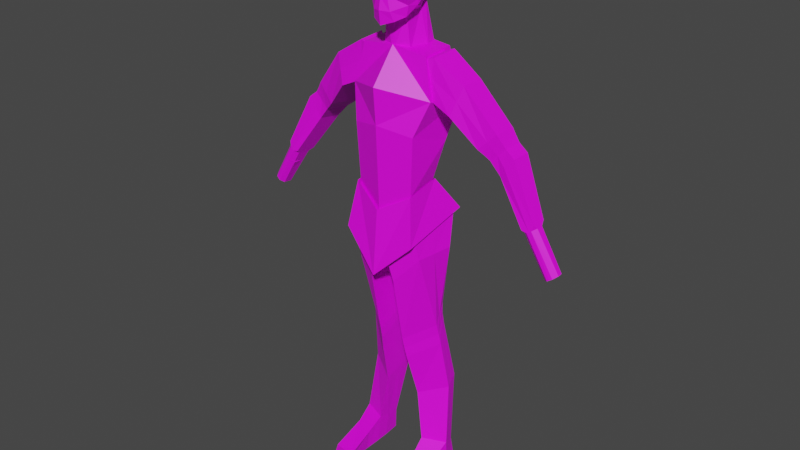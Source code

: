 # Source: MainEnemy.blend  (saved by Blender 3.0.3; exported with 4.5.12 LTS)
import bpy
from mathutils import Matrix  # noqa: F401  (used for matrix-valued properties, if any)

bpy.ops.wm.read_factory_settings(use_empty=True)
scene = bpy.context.scene
scene.name = 'Scene'

# ---- collections
col_collection = bpy.data.collections.new('Collection'); scene.collection.children.link(col_collection)

# ---- images (referenced by path relative to the original .blend; pixels are not part of the script)
import os
ASSET_DIR = os.environ.get("B2B_ASSET_DIR", "")  # directory of the original .blend (textures are referenced by path, not embedded)
HERE = os.path.dirname(os.path.abspath(__file__))  # packed textures are extracted next to this script under _unpacked/

def load_image(name, relpath, width, height, colorspace="sRGB"):
    """Load a texture the original file referenced (path relative to the .blend, or extracted next to this script)."""
    p = next((c for c in (os.path.join(HERE, relpath), os.path.join(ASSET_DIR, relpath)) if relpath and os.path.exists(c)), "")
    if p:
        img = bpy.data.images.load(p, check_existing=True)
        img.name = name
    else:  # same state as the original file: an image datablock whose file is absent (Cycles renders it pink)
        img = bpy.data.images.new(name, width, height)
        img.source = "FILE"
        img.filepath = "//" + (relpath or name)
    img.colorspace_settings.name = colorspace
    return img
img_untitled_1_png = load_image('Untitled-1.png', 'Untitled-1.png', 1024, 1024, 'sRGB')

# ---- materials (node trees are filled in below, after node groups)
mat_material_001 = bpy.data.materials.new('Material.001')
mat_material_001.use_transparent_shadow = False

# ---- material node trees
mat_material_001.use_nodes = True; mat_material_001.node_tree.nodes.clear()
_N = mat_material_001.node_tree.nodes; _L = mat_material_001.node_tree.links
n0 = _N.new('ShaderNodeBsdfPrincipled'); n0.name = 'Principled BSDF'; n0.location = (10, 300)
n0.distribution = 'GGX'
n0.subsurface_method = 'BURLEY'
n0.inputs[3].default_value = 1.45
n0.inputs[27].default_value = (0.0, 0.0, 0.0, 1.0)
n0.inputs[28].default_value = 1.0
n1 = _N.new('ShaderNodeOutputMaterial'); n1.name = 'Material Output'; n1.location = (300, 300)
n2 = _N.new('ShaderNodeTexImage'); n2.name = 'Image Texture'; n2.location = (-280, 260)
n2.image = img_untitled_1_png
n2.interpolation = 'Closest'
_L.new(n0.outputs[0], n1.inputs[0])
_L.new(n2.outputs[0], n0.inputs[0])
n1.is_active_output = True

# ---- world
world_world = bpy.data.worlds.new('World'); scene.world = world_world
world_world.use_nodes = True; world_world.node_tree.nodes.clear()
_N = world_world.node_tree.nodes; _L = world_world.node_tree.links
n0 = _N.new('ShaderNodeOutputWorld'); n0.name = 'World Output'; n0.location = (300, 300)
n1 = _N.new('ShaderNodeBackground'); n1.name = 'Background'; n1.location = (10, 300)
n1.inputs[0].default_value = (0.05088, 0.05088, 0.05088, 1.0)
_L.new(n1.outputs[0], n0.inputs[0])
n0.is_active_output = True
world_world.color = (0.05088, 0.05088, 0.05088)
world_world.use_sun_shadow = False
world_world.sun_shadow_jitter_overblur = 0.0

# ---- meshes
me_cube_002 = bpy.data.meshes.new('Cube.002')
me_cube_002.from_pydata([(1.168, -0.6292, 10.93), (0.9243, -0.5171, 11.96), (1.141, 0.5765, 10.67), (0.9243, 0.3861, 12.0), (0.8772, -0.9203, 10.05), (0.9824, 0.2247, 9.682), (0.7977, -0.8821, 8.473), (0.7658, 0.006039, 8.622), (0.919, -1.004, 7.539), (1.068, 0.5588, 7.803), (1.013, -0.5393, 10.98), (1.106, -0.4445, 11.94), (0.9214, 0.4807, 10.79), (1.117, 0.3195, 11.98), (4.436, -0.2547, 7.236), (0.8163, 0.07272, 11.91), (0.6635, 0.1985, 11.03), (0.7352, -0.598, 11.18), (0.8073, -0.524, 11.88), (3.213, -0.1213, 9.893), (3.233, 0.3994, 9.905), (2.749, 0.4471, 9.323), (2.857, -0.1238, 9.375), (1.942, 0.2498, 11.45), (1.534, 0.4905, 10.5), (1.661, -0.5485, 10.67), (1.928, -0.3754, 11.43), (1.019, 0.4001, 11.38), (1.059, -0.4919, 11.46), (4.392, 0.1957, 7.222), (0.7399, 0.1356, 11.47), (0.7713, -0.561, 11.53), (3.772, 0.1792, 8.28), (3.815, -0.2711, 8.293), (2.964, -0.1536, 9.641), (2.909, 0.4543, 9.615), (1.794, -0.462, 11.05), (1.738, 0.3701, 10.98), (2.995, 0.392, 10.1), (2.778, 0.4169, 10.41), (2.882, 0.4103, 10.25), (2.46, 0.4832, 9.645), (2.141, 0.5571, 9.872), (2.301, 0.5265, 9.759), (2.581, -0.1604, 9.705), (2.302, -0.2936, 9.953), (2.441, -0.22, 9.83), (2.755, -0.1921, 10.4), (2.975, -0.1133, 10.08), (2.861, -0.1485, 10.24), (2.462, 0.4858, 10.14), (2.713, 0.4455, 9.857), (2.587, 0.4706, 10.0), (2.767, -0.1448, 9.882), (2.529, -0.2412, 10.18), (2.647, -0.1863, 10.03), (4.285, 0.0329, 7.14), (4.343, 0.1435, 7.184), (4.466, 0.1412, 7.269), (4.546, 0.03051, 7.316), (4.554, -0.09021, 7.315), (4.485, -0.2035, 7.268), (3.968, 0.03275, 8.394), (3.882, 0.1569, 8.343), (3.926, 0.1548, 8.49), (3.661, 0.2016, 8.216), (3.592, 0.1157, 8.171), (3.51, 0.2366, 8.249), (3.653, -0.1913, 8.192), (3.761, -0.2802, 8.257), (3.614, -0.2824, 8.285), (3.869, -0.2619, 8.33), (3.961, -0.1413, 8.39), (3.909, -0.2392, 8.483), (4.389, -0.2277, 7.206), (4.308, -0.1547, 7.153), (4.282, -0.1737, 7.134), (4.382, -0.2638, 7.2), (4.575, 0.04376, 7.335), (4.481, 0.1724, 7.28), (4.325, 0.1734, 7.173), (4.255, 0.04106, 7.119), (4.503, -0.2337, 7.278), (4.584, -0.1008, 7.333), (4.393, 0.1602, 7.222), (4.43, -0.2208, 7.233), (3.914, 0.136, 7.941), (3.951, -0.245, 7.952), (3.829, -0.179, 7.872), (3.91, -0.2519, 7.925), (4.068, 0.006296, 8.035), (3.987, 0.117, 7.988), (3.864, 0.1192, 7.904), (3.806, 0.00868, 7.859), (4.006, -0.2277, 7.987), (4.075, -0.1144, 8.034), (0.2461, -1.14, 6.73), (0.2461, 0.72, 7.084), (0.8779, -0.9749, 7.712), (1.027, 0.574, 7.879), (0.2461, 0.4265, 6.238), (0.366, -1.032, 6.059), (1.191, 0.2118, 6.819), (1.042, -0.837, 6.808), (0.7431, 0.4014, 0.7405), (0.7431, -0.2859, 0.8929), (1.249, 0.3855, 0.7405), (1.393, -0.01948, 0.8929), (0.2461, -0.21, 6.907), (0.9522, -0.2005, 7.795), (0.306, -0.3027, 6.148), (1.116, -0.3126, 6.813), (0.7431, 0.05777, 0.8167), (1.321, 0.183, 0.8167), (0.5281, -0.2092, 2.273), (1.258, 0.2147, 2.553), (1.135, 0.6246, 2.714), (0.5281, 0.745, 2.519), (0.5281, 0.2679, 2.396), (1.197, 0.4197, 2.634), (0.404, 0.4439, 4.119), (0.3512, 0.3768, 4.767), (0.3743, 0.3985, 4.435), (0.4168, -0.5438, 3.55), (0.3691, -0.6689, 4.159), (0.3832, -0.6038, 3.858), (1.021, 0.1851, 5.13), (1.021, 0.264, 4.453), (1.009, 0.2118, 4.777), (1.13, -0.002545, 3.987), (1.081, -0.134, 4.598), (1.097, -0.06122, 4.299), (0.3616, -0.08886, 4.444), (0.4094, 0.01253, 3.82), (0.3789, -0.04191, 4.13), (1.048, 0.01718, 4.86), (1.075, 0.1328, 4.218), (1.052, 0.07342, 4.537), (0.8153, 0.02933, 0.05419), (0.8153, -0.3226, 0.04545), (1.292, 0.4883, 0.05932), (0.8446, 0.5019, 0.06271), (1.393, 0.1509, 0.08433), (1.465, -0.06399, 0.1096), (0.7196, -1.594, 0.33), (1.32, -1.472, 0.33), (0.7863, -1.611, 0.06377), (1.386, -1.492, 0.08992), (1.409, -0.5412, 0.04805), (0.8556, -0.7624, 4.768e-07), (0.7947, -0.7295, 0.5935), (1.347, -0.5028, 0.5948), (0.4862, -0.678, 12.84), (0.4919, -0.7411, 14.15), (0.4499, 0.3127, 13.26), (0.4349, 0.4085, 14.08), (-0.01651, 0.3522, 12.96), (-0.0057, 0.3683, 14.18), (0.2637, 0.4344, 14.16), (0.2951, -0.8904, 12.73), (0.2778, 0.2883, 13.08), (0.2951, -0.8664, 14.35), (0.4551, 0.5187, 13.81), (0.4825, 0.5408, 13.45), (0.504, -0.8418, 13.87), (0.5902, -0.8418, 13.42), (-0.01019, 0.6037, 13.85), (-0.00777, 0.5712, 13.3), (0.08243, -1.016, 13.89), (0.1515, -0.9659, 13.33), (0.2642, 0.6335, 13.83), (0.2706, 0.6225, 13.37), (0.5901, -0.3934, 13.08), (0.5831, -0.13, 13.32), (0.5152, 0.1219, 14.18), (0.5893, -0.3603, 14.21), (-0.001391, 0.08193, 14.43), (-0.002157, 0.02614, 12.7), (-0.01552, -0.491, 12.63), (0.2883, 0.1159, 14.38), (0.2949, -0.3634, 14.42), (0.302, 0.07264, 12.88), (0.3042, -0.442, 12.84), (0.5646, 0.1729, 13.45), (0.5887, -0.3582, 13.42), (0.5555, 0.1908, 13.84), (0.5884, -0.3567, 13.82), (0.4998, 0.3895, 11.85), (-0.029, 0.4436, 11.94), (-0.0287, 0.02614, 11.94), (-0.02735, -0.6061, 11.79), (0.5402, 0.06583, 11.94), (0.3907, -0.4097, 11.94), (0.08243, -1.016, 13.55), (0.4635, 0.4075, 13.33), (0.5455, -0.6769, 13.11), (-0.004588, 0.4269, 13.1), (0.2354, -0.9659, 12.97), (0.27, 0.4863, 13.19), (0.5754, -0.004069, 13.37), (0.5895, -0.3787, 13.22), (0.08243, -1.016, 13.59), (0.0941, -0.9516, 13.34), (0.06053, -0.9688, 13.48), (0.8397, -0.9436, 8.498), (0.804, 0.04985, 8.665), (1.023, -1.15, 7.242), (1.141, 0.6681, 7.749), (0.0, -1.298, 11.21), (0.0, -0.587, 12.08), (0.0, 0.5765, 10.67), (0.0, 0.436, 12.08), (-1.168, -0.6292, 10.93), (-0.9243, -0.5171, 11.96), (-1.141, 0.5765, 10.67), (-0.9243, 0.3861, 12.0), (0.0, -1.219, 10.24), (0.0, 0.2368, 9.654), (-0.8772, -0.9203, 10.05), (-0.9824, 0.2247, 9.682), (0.0, -1.121, 8.048), (0.0, 0.05556, 8.49), (-0.7977, -0.8821, 8.473), (-0.7658, 0.006039, 8.622), (0.0, -1.286, 6.614), (0.0, 0.77, 7.177), (-0.919, -1.004, 7.539), (-1.068, 0.5588, 7.803), (-1.013, -0.5393, 10.98), (-1.106, -0.4445, 11.94), (-0.9214, 0.4807, 10.79), (-1.117, 0.3195, 11.98), (-4.436, -0.2547, 7.236), (-0.8163, 0.07272, 11.91), (-0.6635, 0.1985, 11.03), (-0.7352, -0.598, 11.18), (-0.8073, -0.524, 11.88), (-3.213, -0.1213, 9.893), (-3.233, 0.3994, 9.905), (-2.749, 0.4471, 9.323), (-2.857, -0.1238, 9.375), (-1.942, 0.2498, 11.45), (-1.534, 0.4905, 10.5), (-1.661, -0.5485, 10.67), (-1.928, -0.3754, 11.43), (-1.019, 0.4001, 11.38), (-1.059, -0.4919, 11.46), (-4.392, 0.1957, 7.222), (-0.7399, 0.1356, 11.47), (-0.7713, -0.561, 11.53), (-3.772, 0.1792, 8.28), (-3.815, -0.2711, 8.293), (-2.964, -0.1536, 9.641), (-2.909, 0.4543, 9.615), (-1.794, -0.462, 11.05), (-1.738, 0.3701, 10.98), (-2.995, 0.392, 10.1), (-2.778, 0.4169, 10.41), (-2.882, 0.4103, 10.25), (-2.46, 0.4832, 9.645), (-2.141, 0.5571, 9.872), (-2.301, 0.5265, 9.759), (-2.581, -0.1604, 9.705), (-2.302, -0.2936, 9.953), (-2.441, -0.22, 9.83), (-2.755, -0.1921, 10.4), (-2.975, -0.1133, 10.08), (-2.861, -0.1485, 10.24), (-2.462, 0.4858, 10.14), (-2.713, 0.4455, 9.857), (-2.587, 0.4706, 10.0), (-2.767, -0.1448, 9.882), (-2.529, -0.2412, 10.18), (-2.647, -0.1863, 10.03), (-4.285, 0.0329, 7.14), (-4.343, 0.1435, 7.184), (-4.466, 0.1412, 7.269), (-4.546, 0.03051, 7.316), (-4.554, -0.09021, 7.315), (-4.485, -0.2035, 7.268), (-3.968, 0.03275, 8.394), (-3.882, 0.1569, 8.343), (-3.926, 0.1548, 8.49), (-3.661, 0.2016, 8.216), (-3.592, 0.1157, 8.171), (-3.51, 0.2366, 8.249), (-3.653, -0.1913, 8.192), (-3.761, -0.2802, 8.257), (-3.614, -0.2824, 8.285), (-3.869, -0.2619, 8.33), (-3.961, -0.1413, 8.39), (-3.909, -0.2392, 8.483), (-4.389, -0.2277, 7.206), (-4.308, -0.1547, 7.153), (-4.282, -0.1737, 7.134), (-4.382, -0.2638, 7.2), (-4.575, 0.04376, 7.335), (-4.481, 0.1724, 7.28), (-4.325, 0.1734, 7.173), (-4.255, 0.04106, 7.119), (-4.503, -0.2337, 7.278), (-4.584, -0.1008, 7.333), (-4.393, 0.1602, 7.222), (-4.43, -0.2208, 7.233), (-3.914, 0.136, 7.941), (-3.951, -0.245, 7.952), (-3.829, -0.179, 7.872), (-3.91, -0.2519, 7.925), (-4.068, 0.006296, 8.035), (-3.987, 0.117, 7.988), (-3.864, 0.1192, 7.904), (-3.806, 0.00868, 7.859), (-4.006, -0.2277, 7.987), (-4.075, -0.1144, 8.034), (-0.2461, -1.14, 6.73), (-0.2461, 0.72, 7.084), (-0.8779, -0.9749, 7.712), (-1.027, 0.574, 7.879), (-0.2461, 0.4265, 6.238), (-0.366, -1.032, 6.059), (-1.191, 0.2118, 6.819), (-1.042, -0.837, 6.808), (-0.7431, 0.4014, 0.7405), (-0.7431, -0.2859, 0.8929), (-1.249, 0.3855, 0.7405), (-1.393, -0.01948, 0.8929), (-0.2461, -0.21, 6.907), (-0.9522, -0.2005, 7.795), (-0.306, -0.3027, 6.148), (-1.116, -0.3126, 6.813), (-0.7431, 0.05777, 0.8167), (-1.321, 0.183, 0.8167), (-0.5281, -0.2092, 2.273), (-1.258, 0.2147, 2.553), (-1.135, 0.6246, 2.714), (-0.5281, 0.745, 2.519), (-0.5281, 0.2679, 2.396), (-1.197, 0.4197, 2.634), (-0.404, 0.4439, 4.119), (-0.3512, 0.3768, 4.767), (-0.3743, 0.3985, 4.435), (-0.4168, -0.5438, 3.55), (-0.3691, -0.6689, 4.159), (-0.3832, -0.6038, 3.858), (-1.021, 0.1851, 5.13), (-1.021, 0.264, 4.453), (-1.009, 0.2118, 4.777), (-1.13, -0.002545, 3.987), (-1.081, -0.134, 4.598), (-1.097, -0.06122, 4.299), (-0.3616, -0.08886, 4.444), (-0.4094, 0.01253, 3.82), (-0.3789, -0.04191, 4.13), (-1.048, 0.01718, 4.86), (-1.075, 0.1328, 4.218), (-1.052, 0.07342, 4.537), (-0.8153, 0.02933, 0.05419), (-0.8153, -0.3226, 0.04545), (-1.292, 0.4883, 0.05932), (-0.8446, 0.5019, 0.06271), (-1.393, 0.1509, 0.08433), (-1.465, -0.06399, 0.1096), (-0.7196, -1.594, 0.33), (-1.32, -1.472, 0.33), (-0.7863, -1.611, 0.06377), (-1.386, -1.492, 0.08992), (-1.409, -0.5412, 0.04805), (-0.8556, -0.7624, 4.768e-07), (-0.7947, -0.7295, 0.5935), (-1.347, -0.5028, 0.5948), (-0.4862, -0.678, 12.84), (-0.4919, -0.7411, 14.15), (-0.4499, 0.3127, 13.26), (-0.4349, 0.4085, 14.08), (0.01651, 0.3522, 12.96), (0.0057, 0.3683, 14.18), (0.0, -1.027, 12.63), (0.0, -0.8617, 14.48), (-0.2637, 0.4344, 14.16), (-0.2951, -0.8904, 12.73), (-0.2778, 0.2883, 13.08), (-0.2951, -0.8664, 14.35), (-0.4551, 0.5187, 13.81), (-0.4825, 0.5408, 13.45), (-0.504, -0.8418, 13.87), (-0.5902, -0.8418, 13.42), (0.0, -1.05, 13.85), (0.0, -1.021, 13.29), (0.01019, 0.6037, 13.85), (0.00777, 0.5712, 13.3), (-0.08243, -1.016, 13.89), (-0.1515, -0.9659, 13.33), (-0.2642, 0.6335, 13.83), (-0.2706, 0.6225, 13.37), (-0.5901, -0.3934, 13.08), (-0.5831, -0.13, 13.32), (-0.5152, 0.1219, 14.18), (-0.5893, -0.3603, 14.21), (0.001391, 0.08193, 14.43), (0.0, -0.3297, 14.51), (0.002157, 0.02614, 12.7), (0.01552, -0.491, 12.63), (-0.2883, 0.1159, 14.38), (-0.2949, -0.3634, 14.42), (-0.302, 0.07264, 12.88), (-0.3042, -0.442, 12.84), (-0.5646, 0.1729, 13.45), (-0.5887, -0.3582, 13.42), (-0.5555, 0.1908, 13.84), (-0.5884, -0.3567, 13.82), (-0.4998, 0.3895, 11.85), (0.029, 0.4436, 11.94), (0.0287, 0.02614, 11.94), (0.02735, -0.6061, 11.79), (-0.5402, 0.06583, 11.94), (-0.3907, -0.4097, 11.94), (-0.08243, -1.016, 13.55), (0.0, -1.001, 13.49), (-0.4635, 0.4075, 13.33), (-0.5455, -0.6769, 13.11), (0.0, -1.072, 12.99), (0.004588, 0.4269, 13.1), (-0.2354, -0.9659, 12.97), (-0.27, 0.4863, 13.19), (-0.5754, -0.004069, 13.37), (-0.5895, -0.3787, 13.22), (0.0, -1.05, 13.53), (-0.08243, -1.016, 13.59), (-0.0941, -0.9516, 13.34), (-0.06053, -0.9688, 13.48), (0.0, -0.9887, 13.32), (0.0, -0.9634, 13.44), (0.0, -1.21, 8.023), (0.0, 0.1052, 8.517), (-0.8397, -0.9436, 8.498), (-0.804, 0.04985, 8.665), (0.0, -1.372, 6.252), (0.0, 0.9642, 6.916), (-1.023, -1.15, 7.242), (-1.141, 0.6681, 7.749)], [], [(210, 211, 3, 2), (2, 3, 1, 0), (0, 1, 209, 208), (0, 208, 216, 4), (3, 211, 209, 1), (210, 2, 5, 217), (2, 0, 4, 5), (6, 220, 224, 8), (4, 216, 220, 6), (217, 5, 7, 221), (5, 4, 6, 7), (225, 9, 8, 224), (221, 7, 9, 225), (7, 6, 8, 9), (27, 12, 16, 30), (35, 20, 64, 63, 32), (24, 37, 50, 42), (48, 53, 34, 19), (44, 41, 21, 22), (51, 38, 20, 35), (30, 31, 18, 15), (28, 11, 18, 31), (12, 10, 17, 16), (11, 13, 15, 18), (20, 19, 73, 72, 62, 64), (21, 35, 32, 65, 67), (19, 34, 33, 71, 73), (33, 69, 77, 14), (53, 44, 22, 34), (36, 25, 45, 54), (37, 23, 39, 50), (23, 26, 47, 39), (13, 11, 26, 23), (10, 12, 24, 25), (28, 10, 25, 36), (27, 13, 23, 37), (12, 27, 37, 24), (11, 28, 36, 26), (25, 24, 42, 45), (26, 36, 54, 47), (22, 21, 67, 66, 68, 70), (34, 22, 70, 69, 33), (10, 28, 31, 17), (16, 17, 31, 30), (71, 33, 14, 82), (41, 51, 35, 21), (13, 27, 30, 15), (51, 41, 43, 52), (52, 43, 42, 50), (45, 42, 43, 46), (46, 43, 41, 44), (39, 47, 49, 40), (40, 49, 48, 38), (54, 45, 46, 55), (55, 46, 44, 53), (38, 51, 52, 40), (40, 52, 50, 39), (47, 54, 55, 49), (49, 55, 53, 48), (38, 48, 19, 20), (62, 72, 83, 78), (57, 84, 86, 92), (65, 32, 29, 80), (32, 63, 79, 29), (68, 66, 81, 76), (62, 63, 64), (65, 66, 67), (68, 69, 70), (71, 72, 73), (68, 76, 77, 69), (62, 78, 79, 63), (65, 80, 81, 66), (83, 72, 71, 82), (61, 85, 87, 94), (75, 74, 77, 76), (59, 58, 79, 78), (57, 56, 81, 80), (61, 60, 83, 82), (56, 75, 76, 81), (84, 57, 80, 29), (74, 85, 14, 77), (60, 59, 78, 83), (85, 61, 82, 14), (58, 84, 29, 79), (95, 94, 87, 86, 91, 90), (93, 92, 86, 87, 89, 88), (56, 57, 92, 93), (84, 58, 91, 86), (85, 74, 89, 87), (60, 61, 94, 95), (74, 75, 88, 89), (59, 60, 95, 90), (75, 56, 93, 88), (58, 59, 90, 91), (108, 96, 98, 109), (136, 129, 115, 119), (109, 98, 103, 111), (108, 97, 100, 110), (98, 96, 101, 103), (97, 99, 102, 100), (115, 114, 105, 107), (123, 133, 118, 114), (101, 110, 132, 124), (133, 120, 117, 118), (104, 106, 140, 141), (117, 116, 106, 104), (119, 115, 107, 113), (118, 117, 104, 112), (114, 118, 112, 105), (116, 119, 113, 106), (149, 148, 147, 146), (129, 123, 114, 115), (96, 108, 110, 101), (99, 109, 111, 102), (111, 103, 130, 135), (97, 108, 109, 99), (102, 111, 135, 126), (103, 101, 124, 130), (110, 100, 121, 132), (100, 102, 126, 121), (127, 136, 119, 116), (133, 123, 125, 134), (134, 125, 124, 132), (127, 120, 122, 128), (128, 122, 121, 126), (136, 127, 128, 137), (137, 128, 126, 135), (123, 129, 131, 125), (125, 131, 130, 124), (120, 133, 134, 122), (122, 134, 132, 121), (129, 136, 137, 131), (131, 137, 135, 130), (120, 127, 116, 117), (138, 142, 143, 139), (141, 140, 142, 138), (112, 104, 141, 138), (106, 113, 142, 140), (113, 107, 143, 142), (105, 112, 138, 139), (145, 144, 146, 147), (151, 150, 144, 145), (150, 149, 146, 144), (148, 151, 145, 147), (143, 107, 151, 148), (105, 139, 149, 150), (107, 105, 150, 151), (139, 143, 148, 149), (170, 158, 155, 162), (186, 175, 153, 164), (182, 172, 152, 159), (180, 399, 377, 161), (168, 161, 377, 386), (164, 153, 161, 168), (175, 180, 161, 153), (178, 182, 159, 376), (166, 157, 158, 170), (196, 167, 171, 198), (167, 166, 170, 171), (195, 165, 169, 197), (165, 164, 168, 169), (197, 169, 387, 420), (201, 426, 417, 193), (200, 184, 165, 195), (184, 186, 164, 165), (198, 171, 163, 194), (171, 170, 162, 163), (163, 162, 185, 183), (183, 185, 186, 184), (194, 163, 183, 199), (199, 183, 184, 200), (160, 181, 191, 187), (182, 178, 190, 192), (155, 158, 179, 174), (174, 179, 180, 175), (158, 157, 176, 179), (179, 176, 399, 180), (160, 154, 173, 181), (181, 173, 172, 182), (162, 155, 174, 185), (185, 174, 175, 186), (188, 187, 191, 189), (189, 191, 192, 190), (156, 160, 187, 188), (177, 156, 188, 189), (181, 182, 192, 191), (178, 177, 189, 190), (169, 168, 201, 193), (173, 199, 200, 172), (154, 194, 199, 173), (160, 198, 194, 154), (172, 200, 195, 152), (159, 197, 420, 376), (152, 195, 197, 159), (156, 196, 198, 160), (168, 386, 426, 201), (169, 193, 203, 202), (193, 417, 431, 203), (203, 431, 202), (430, 202, 431), (387, 169, 202, 430), (204, 432, 436, 206), (433, 205, 207, 437), (205, 204, 206, 207), (210, 214, 215, 211), (214, 212, 213, 215), (212, 208, 209, 213), (212, 218, 216, 208), (215, 213, 209, 211), (216, 220, 221, 217), (210, 217, 219, 214), (208, 216, 217, 210), (214, 219, 218, 212), (222, 226, 224, 220), (218, 222, 220, 216), (217, 221, 223, 219), (219, 223, 222, 218), (225, 224, 226, 227), (221, 225, 227, 223), (223, 227, 226, 222), (220, 224, 225, 221), (245, 248, 234, 230), (253, 250, 281, 282, 238), (242, 260, 268, 255), (266, 237, 252, 271), (262, 240, 239, 259), (269, 253, 238, 256), (248, 233, 236, 249), (246, 249, 236, 229), (230, 234, 235, 228), (229, 236, 233, 231), (238, 282, 280, 290, 291, 237), (239, 285, 283, 250, 253), (237, 291, 289, 251, 252), (251, 232, 295, 287), (271, 252, 240, 262), (254, 272, 263, 243), (255, 268, 257, 241), (241, 257, 265, 244), (231, 241, 244, 229), (228, 243, 242, 230), (246, 254, 243, 228), (245, 255, 241, 231), (230, 242, 255, 245), (229, 244, 254, 246), (243, 263, 260, 242), (244, 265, 272, 254), (240, 288, 286, 284, 285, 239), (252, 251, 287, 288, 240), (228, 235, 249, 246), (234, 248, 249, 235), (289, 300, 232, 251), (259, 239, 253, 269), (231, 233, 248, 245), (269, 270, 261, 259), (270, 268, 260, 261), (263, 264, 261, 260), (264, 262, 259, 261), (257, 258, 267, 265), (258, 256, 266, 267), (272, 273, 264, 263), (273, 271, 262, 264), (256, 258, 270, 269), (258, 257, 268, 270), (265, 267, 273, 272), (267, 266, 271, 273), (256, 238, 237, 266), (280, 296, 301, 290), (275, 310, 304, 302), (283, 298, 247, 250), (250, 247, 297, 281), (286, 294, 299, 284), (280, 282, 281), (283, 285, 284), (286, 288, 287), (289, 291, 290), (286, 287, 295, 294), (280, 281, 297, 296), (283, 284, 299, 298), (301, 300, 289, 290), (279, 312, 305, 303), (293, 294, 295, 292), (277, 296, 297, 276), (275, 298, 299, 274), (279, 300, 301, 278), (274, 299, 294, 293), (302, 247, 298, 275), (292, 295, 232, 303), (278, 301, 296, 277), (303, 232, 300, 279), (276, 297, 247, 302), (313, 308, 309, 304, 305, 312), (311, 306, 307, 305, 304, 310), (274, 311, 310, 275), (302, 304, 309, 276), (303, 305, 307, 292), (278, 313, 312, 279), (292, 307, 306, 293), (277, 308, 313, 278), (293, 306, 311, 274), (276, 309, 308, 277), (326, 327, 316, 314), (354, 337, 333, 347), (327, 329, 321, 316), (326, 328, 318, 315), (316, 321, 319, 314), (315, 318, 320, 317), (333, 325, 323, 332), (341, 332, 336, 351), (319, 342, 350, 328), (351, 336, 335, 338), (322, 359, 358, 324), (335, 322, 324, 334), (337, 331, 325, 333), (336, 330, 322, 335), (332, 323, 330, 336), (334, 324, 331, 337), (367, 364, 365, 366), (347, 333, 332, 341), (314, 319, 328, 326), (317, 320, 329, 327), (329, 353, 348, 321), (315, 317, 327, 326), (320, 344, 353, 329), (321, 348, 342, 319), (328, 350, 339, 318), (318, 339, 344, 320), (345, 334, 337, 354), (351, 352, 343, 341), (352, 350, 342, 343), (345, 346, 340, 338), (346, 344, 339, 340), (354, 355, 346, 345), (355, 353, 344, 346), (341, 343, 349, 347), (343, 342, 348, 349), (338, 340, 352, 351), (340, 339, 350, 352), (347, 349, 355, 354), (349, 348, 353, 355), (338, 335, 334, 345), (356, 357, 361, 360), (359, 356, 360, 358), (330, 356, 359, 322), (324, 358, 360, 331), (331, 360, 361, 325), (323, 357, 356, 330), (363, 365, 364, 362), (369, 363, 362, 368), (368, 362, 364, 367), (366, 365, 363, 369), (361, 366, 369, 325), (323, 368, 367, 357), (325, 369, 368, 323), (357, 367, 366, 361), (392, 382, 373, 378), (409, 384, 371, 397), (405, 379, 370, 394), (403, 381, 377, 399), (390, 386, 377, 381), (384, 390, 381, 371), (397, 371, 381, 403), (401, 376, 379, 405), (388, 392, 378, 375), (421, 423, 393, 389), (389, 393, 392, 388), (419, 422, 391, 385), (385, 391, 390, 384), (422, 420, 387, 391), (427, 416, 417, 426), (425, 419, 385, 407), (407, 385, 384, 409), (423, 418, 383, 393), (393, 383, 382, 392), (383, 406, 408, 382), (406, 407, 409, 408), (418, 424, 406, 383), (424, 425, 407, 406), (380, 410, 414, 404), (405, 415, 413, 401), (373, 396, 402, 378), (396, 397, 403, 402), (378, 402, 398, 375), (402, 403, 399, 398), (380, 404, 395, 372), (404, 405, 394, 395), (382, 408, 396, 373), (408, 409, 397, 396), (411, 412, 414, 410), (412, 413, 415, 414), (374, 411, 410, 380), (400, 412, 411, 374), (404, 414, 415, 405), (401, 413, 412, 400), (391, 416, 427, 390), (395, 394, 425, 424), (372, 395, 424, 418), (380, 372, 418, 423), (394, 370, 419, 425), (379, 376, 420, 422), (370, 379, 422, 419), (374, 380, 423, 421), (390, 427, 426, 386), (391, 428, 429, 416), (416, 429, 431, 417), (429, 428, 431), (430, 431, 428), (387, 430, 428, 391), (434, 438, 436, 432), (433, 437, 439, 435), (435, 439, 438, 434)])
_uv = me_cube_002.uv_layers.new(name='UVMap')
_uv.uv.foreach_set('vector', [0.8826, 0.8212, 0.8826, 0.8629, 0.8981, 0.8605, 0.9017, 0.8212, 0.9017, 0.8212, 0.8981, 0.8605, 0.8981, 0.8593, 0.9021, 0.8287, 0.9015, 0.8224, 0.9026, 0.8493, 0.8858, 0.8523, 0.8863, 0.8243, 0.9021, 0.8287, 0.8826, 0.8372, 0.8826, 0.8084, 0.8973, 0.8026, 0.8945, 0.7938, 0.8802, 0.7951, 0.8802, 0.7669, 0.8945, 0.7688, 0.8826, 0.8212, 0.9017, 0.8212, 0.899, 0.7917, 0.8826, 0.7909, 0.9087, 0.8145, 0.89, 0.8215, 0.8855, 0.7972, 0.9032, 0.7871, 0.8959, 0.7558, 0.8826, 0.7432, 0.8826, 0.7024, 0.898, 0.7281, 0.8973, 0.8026, 0.8826, 0.8084, 0.8826, 0.7432, 0.8959, 0.7558, 0.8826, 0.7909, 0.899, 0.7917, 0.8954, 0.7603, 0.8826, 0.7564, 0.9032, 0.7871, 0.8855, 0.7972, 0.8861, 0.7538, 0.8999, 0.7579, 0.8826, 0.7174, 0.9004, 0.736, 0.898, 0.7281, 0.8826, 0.7024, 0.8826, 0.7564, 0.8954, 0.7603, 0.9004, 0.736, 0.8826, 0.7174, 0.8999, 0.7579, 0.8861, 0.7538, 0.8842, 0.728, 0.9084, 0.7353, 0.8996, 0.8422, 0.898, 0.8246, 0.8937, 0.8318, 0.895, 0.8448, 0.9312, 0.7898, 0.9366, 0.7984, 0.9482, 0.7563, 0.9474, 0.752, 0.9456, 0.7501, 0.9082, 0.8161, 0.9116, 0.8302, 0.9237, 0.8054, 0.9184, 0.7974, 0.9323, 0.8037, 0.9288, 0.7977, 0.9321, 0.7905, 0.9363, 0.798, 0.8973, 0.7878, 0.9073, 0.7861, 0.9067, 0.7772, 0.8978, 0.7787, 0.9279, 0.7969, 0.9326, 0.804, 0.9366, 0.7984, 0.9312, 0.7898, 0.9019, 0.8364, 0.891, 0.8382, 0.8916, 0.8478, 0.9009, 0.8485, 0.9003, 0.8446, 0.9011, 0.8588, 0.8961, 0.857, 0.8955, 0.8466, 0.8945, 0.7075, 0.8959, 0.6793, 0.8916, 0.6777, 0.8905, 0.6997, 0.8932, 0.7449, 0.8934, 0.766, 0.8887, 0.7592, 0.8886, 0.7427, 0.906, 0.7933, 0.8979, 0.7929, 0.896, 0.754, 0.8976, 0.7515, 0.9003, 0.7516, 0.9022, 0.7542, 0.9285, 0.7811, 0.9312, 0.7898, 0.9456, 0.7501, 0.9437, 0.7482, 0.9412, 0.7492, 0.9363, 0.798, 0.9321, 0.7905, 0.9463, 0.7505, 0.9472, 0.7516, 0.9479, 0.7561, 0.9463, 0.7505, 0.9454, 0.7494, 0.9558, 0.7181, 0.9567, 0.7191, 0.9367, 0.8141, 0.9328, 0.8109, 0.9355, 0.799, 0.9386, 0.8055, 0.9126, 0.8323, 0.9104, 0.821, 0.9211, 0.7998, 0.9248, 0.8064, 0.9116, 0.8302, 0.915, 0.8442, 0.929, 0.8134, 0.9237, 0.8054, 0.9036, 0.8359, 0.8939, 0.8353, 0.8968, 0.8069, 0.9062, 0.8073, 0.8902, 0.7919, 0.8901, 0.7708, 0.9028, 0.7727, 0.903, 0.79, 0.916, 0.7562, 0.9007, 0.7639, 0.904, 0.7798, 0.9197, 0.7728, 0.9003, 0.8446, 0.8995, 0.8304, 0.9104, 0.821, 0.9126, 0.8323, 0.8996, 0.8422, 0.9013, 0.8598, 0.915, 0.8442, 0.9116, 0.8302, 0.898, 0.8246, 0.8996, 0.8422, 0.9116, 0.8302, 0.9082, 0.8161, 0.9011, 0.8588, 0.9003, 0.8446, 0.9126, 0.8323, 0.9148, 0.8435, 0.8912, 0.8143, 0.9074, 0.8098, 0.9084, 0.7924, 0.8952, 0.7946, 0.9148, 0.8435, 0.9126, 0.8323, 0.9248, 0.8064, 0.9286, 0.813, 0.8978, 0.7787, 0.9067, 0.7772, 0.9034, 0.7476, 0.9016, 0.7454, 0.8968, 0.746, 0.8954, 0.7486, 0.9386, 0.8055, 0.9355, 0.799, 0.9417, 0.7612, 0.9439, 0.759, 0.9449, 0.7595, 0.8995, 0.8304, 0.9003, 0.8446, 0.8955, 0.8466, 0.8949, 0.8363, 0.9028, 0.8244, 0.8905, 0.8286, 0.891, 0.8382, 0.9019, 0.8364, 0.9472, 0.7516, 0.9463, 0.7505, 0.9567, 0.7191, 0.9578, 0.7204, 0.9237, 0.7906, 0.9279, 0.7969, 0.9312, 0.7898, 0.9285, 0.7811, 0.9013, 0.8598, 0.8996, 0.8422, 0.895, 0.8448, 0.8963, 0.8578, 0.9279, 0.7969, 0.9237, 0.7906, 0.921, 0.794, 0.9258, 0.8012, 0.9258, 0.8012, 0.921, 0.794, 0.9184, 0.7974, 0.9237, 0.8054, 0.9168, 0.7361, 0.9143, 0.7596, 0.9167, 0.7587, 0.9189, 0.7381, 0.909, 0.7616, 0.9068, 0.7822, 0.9093, 0.781, 0.9112, 0.7633, 0.9062, 0.8073, 0.8968, 0.8069, 0.8975, 0.8024, 0.9061, 0.8028, 0.9061, 0.8028, 0.8975, 0.8024, 0.898, 0.7982, 0.9058, 0.7986, 0.9345, 0.8246, 0.9297, 0.8204, 0.9313, 0.8157, 0.9356, 0.8194, 0.9356, 0.8194, 0.9313, 0.8157, 0.9328, 0.8109, 0.9367, 0.8141, 0.9326, 0.804, 0.9279, 0.7969, 0.9258, 0.8012, 0.9307, 0.8086, 0.9307, 0.8086, 0.9258, 0.8012, 0.9237, 0.8054, 0.929, 0.8134, 0.9286, 0.813, 0.9248, 0.8064, 0.9268, 0.8021, 0.9304, 0.8082, 0.9304, 0.8082, 0.9268, 0.8021, 0.9288, 0.7977, 0.9323, 0.8037, 0.9267, 0.705, 0.9264, 0.6911, 0.9301, 0.6909, 0.9304, 0.7052, 0.9489, 0.7535, 0.9487, 0.7534, 0.9591, 0.722, 0.959, 0.7221, 0.9551, 0.7176, 0.956, 0.7187, 0.948, 0.7401, 0.9471, 0.739, 0.9437, 0.7482, 0.9456, 0.7501, 0.956, 0.7187, 0.9548, 0.7173, 0.9456, 0.7501, 0.9474, 0.752, 0.9574, 0.7204, 0.956, 0.7187, 0.9436, 0.7475, 0.9426, 0.7469, 0.9537, 0.7157, 0.9541, 0.7161, 0.9489, 0.7535, 0.9474, 0.752, 0.9482, 0.7563, 0.9437, 0.7482, 0.9426, 0.7469, 0.9412, 0.7492, 0.9436, 0.7475, 0.9454, 0.7494, 0.943, 0.7503, 0.9472, 0.7516, 0.9487, 0.7534, 0.9479, 0.7561, 0.9436, 0.7475, 0.9541, 0.7161, 0.9558, 0.7181, 0.9454, 0.7494, 0.9489, 0.7535, 0.959, 0.7221, 0.9574, 0.7204, 0.9474, 0.752, 0.9437, 0.7482, 0.9548, 0.7173, 0.9537, 0.7157, 0.9426, 0.7469, 0.9591, 0.722, 0.9487, 0.7534, 0.9472, 0.7516, 0.9578, 0.7204, 0.9575, 0.7201, 0.9566, 0.719, 0.9486, 0.7404, 0.9495, 0.7414, 0.9545, 0.7167, 0.9559, 0.7182, 0.9558, 0.7181, 0.9541, 0.7161, 0.9585, 0.7215, 0.9572, 0.7201, 0.9574, 0.7204, 0.959, 0.7221, 0.9551, 0.7176, 0.9542, 0.7163, 0.9537, 0.7157, 0.9548, 0.7173, 0.9575, 0.7201, 0.9587, 0.7215, 0.9591, 0.722, 0.9578, 0.7204, 0.9542, 0.7163, 0.9545, 0.7167, 0.9541, 0.7161, 0.9537, 0.7157, 0.956, 0.7187, 0.9551, 0.7176, 0.9548, 0.7173, 0.956, 0.7187, 0.9559, 0.7182, 0.9566, 0.719, 0.9567, 0.7191, 0.9558, 0.7181, 0.9587, 0.7215, 0.9585, 0.7215, 0.959, 0.7221, 0.9591, 0.722, 0.9566, 0.719, 0.9575, 0.7201, 0.9578, 0.7204, 0.9567, 0.7191, 0.9572, 0.7201, 0.956, 0.7187, 0.956, 0.7187, 0.9574, 0.7204, 0.9507, 0.7428, 0.9495, 0.7414, 0.9486, 0.7404, 0.948, 0.7401, 0.9492, 0.7415, 0.9505, 0.7429, 0.9462, 0.7376, 0.9471, 0.739, 0.948, 0.7401, 0.9486, 0.7404, 0.9479, 0.7396, 0.9465, 0.738, 0.9542, 0.7163, 0.9551, 0.7176, 0.9471, 0.739, 0.9462, 0.7376, 0.956, 0.7187, 0.9572, 0.7201, 0.9492, 0.7415, 0.948, 0.7401, 0.9566, 0.719, 0.9559, 0.7182, 0.9479, 0.7396, 0.9486, 0.7404, 0.9587, 0.7215, 0.9575, 0.7201, 0.9495, 0.7414, 0.9507, 0.7428, 0.9559, 0.7182, 0.9545, 0.7167, 0.9465, 0.738, 0.9479, 0.7396, 0.9585, 0.7215, 0.9587, 0.7215, 0.9507, 0.7428, 0.9505, 0.7429, 0.9545, 0.7167, 0.9542, 0.7163, 0.9462, 0.7376, 0.9465, 0.738, 0.9572, 0.7201, 0.9585, 0.7215, 0.9505, 0.7429, 0.9492, 0.7415, 0.9403, 0.6912, 0.9398, 0.6886, 0.9476, 0.7, 0.9484, 0.7009, 0.9406, 0.6495, 0.9389, 0.6467, 0.9362, 0.6243, 0.938, 0.6245, 0.9474, 0.7011, 0.9413, 0.7033, 0.9401, 0.6904, 0.9442, 0.6882, 0.9452, 0.689, 0.9527, 0.6874, 0.9484, 0.6772, 0.9426, 0.6791, 0.9476, 0.7, 0.9398, 0.6886, 0.939, 0.6782, 0.9465, 0.686, 0.9407, 0.6938, 0.9492, 0.7017, 0.9478, 0.6855, 0.9385, 0.6814, 0.9354, 0.6186, 0.9285, 0.6177, 0.9264, 0.5959, 0.9317, 0.5928, 0.9335, 0.6427, 0.9385, 0.6441, 0.9361, 0.6217, 0.9322, 0.6221, 0.9401, 0.6811, 0.9459, 0.6791, 0.9429, 0.6539, 0.9377, 0.6523, 0.9385, 0.6441, 0.9426, 0.6465, 0.9401, 0.6212, 0.9361, 0.6217, 0.926, 0.5936, 0.9301, 0.5913, 0.9287, 0.5811, 0.925, 0.5833, 0.9293, 0.6216, 0.9349, 0.6218, 0.9301, 0.5913, 0.926, 0.5936, 0.938, 0.6245, 0.9362, 0.6243, 0.9298, 0.6014, 0.9311, 0.5995, 0.9361, 0.6217, 0.9401, 0.6212, 0.9326, 0.5975, 0.9302, 0.6, 0.9322, 0.6221, 0.9361, 0.6217, 0.9302, 0.6, 0.9278, 0.6026, 0.9397, 0.6247, 0.938, 0.6245, 0.9311, 0.5995, 0.9325, 0.5976, 0.925, 0.5823, 0.9296, 0.5804, 0.9296, 0.5811, 0.9246, 0.5836, 0.9389, 0.6422, 0.9317, 0.6387, 0.9285, 0.6177, 0.9354, 0.6186, 0.9398, 0.6886, 0.9403, 0.6912, 0.9388, 0.6798, 0.939, 0.6782, 0.9535, 0.6988, 0.9474, 0.7011, 0.9442, 0.6882, 0.9482, 0.686, 0.9442, 0.6882, 0.9401, 0.6904, 0.9397, 0.6563, 0.9416, 0.6594, 0.9407, 0.6938, 0.9403, 0.6912, 0.9484, 0.7009, 0.9492, 0.7017, 0.9482, 0.686, 0.9442, 0.6882, 0.9416, 0.6594, 0.9436, 0.6626, 0.9465, 0.686, 0.939, 0.6782, 0.9333, 0.6488, 0.9405, 0.6522, 0.9426, 0.6791, 0.9484, 0.6772, 0.944, 0.6564, 0.9396, 0.6539, 0.9385, 0.6814, 0.9478, 0.6855, 0.9417, 0.6609, 0.9351, 0.6585, 0.9422, 0.6523, 0.9406, 0.6495, 0.938, 0.6245, 0.9397, 0.6247, 0.9385, 0.6441, 0.9335, 0.6427, 0.934, 0.6475, 0.939, 0.649, 0.939, 0.649, 0.934, 0.6475, 0.9344, 0.6523, 0.9396, 0.6539, 0.9396, 0.6502, 0.9335, 0.648, 0.9343, 0.6531, 0.9405, 0.6554, 0.9405, 0.6554, 0.9343, 0.6531, 0.9351, 0.6585, 0.9417, 0.6609, 0.9406, 0.6495, 0.9422, 0.6523, 0.9428, 0.6573, 0.9411, 0.6544, 0.9411, 0.6544, 0.9428, 0.6573, 0.9436, 0.6626, 0.9416, 0.6594, 0.9317, 0.6387, 0.9389, 0.6422, 0.9397, 0.6474, 0.9325, 0.6438, 0.9325, 0.6438, 0.9397, 0.6474, 0.9405, 0.6522, 0.9333, 0.6488, 0.9426, 0.6465, 0.9385, 0.6441, 0.939, 0.649, 0.9432, 0.6514, 0.9432, 0.6514, 0.939, 0.649, 0.9396, 0.6539, 0.944, 0.6564, 0.9389, 0.6467, 0.9406, 0.6495, 0.9411, 0.6544, 0.9394, 0.6516, 0.9394, 0.6516, 0.9411, 0.6544, 0.9416, 0.6594, 0.9397, 0.6563, 0.9335, 0.648, 0.9396, 0.6502, 0.9349, 0.6218, 0.9293, 0.6216, 0.9248, 0.5833, 0.9296, 0.581, 0.9303, 0.5811, 0.9248, 0.5831, 0.925, 0.5833, 0.9287, 0.5811, 0.9296, 0.581, 0.9248, 0.5833, 0.9302, 0.6, 0.9326, 0.5975, 0.9317, 0.5878, 0.9281, 0.5898, 0.9325, 0.5976, 0.9311, 0.5995, 0.9291, 0.5897, 0.9316, 0.5878, 0.9311, 0.5995, 0.9298, 0.6014, 0.9275, 0.5909, 0.9291, 0.5897, 0.9278, 0.6026, 0.9302, 0.6, 0.9281, 0.5898, 0.9254, 0.5912, 0.9297, 0.585, 0.9247, 0.5878, 0.9246, 0.5836, 0.9296, 0.5811, 0.9306, 0.5887, 0.926, 0.5913, 0.9247, 0.5878, 0.9297, 0.585, 0.9377, 0.618, 0.936, 0.6101, 0.9296, 0.6147, 0.9304, 0.6182, 0.9336, 0.6113, 0.9353, 0.6185, 0.9272, 0.6191, 0.9265, 0.616, 0.9275, 0.5909, 0.9298, 0.6014, 0.9254, 0.5994, 0.9237, 0.5922, 0.936, 0.6187, 0.9337, 0.6073, 0.9302, 0.6086, 0.9319, 0.6166, 0.9317, 0.5928, 0.9264, 0.5959, 0.926, 0.5913, 0.9306, 0.5887, 0.9248, 0.5831, 0.9303, 0.5811, 0.9296, 0.5804, 0.925, 0.5823, 0.7963, 0.9482, 0.7963, 0.9602, 0.7999, 0.9572, 0.8003, 0.9475, 0.8045, 0.9367, 0.8045, 0.9512, 0.7969, 0.9445, 0.793, 0.9303, 0.8015, 0.9308, 0.7957, 0.9476, 0.8024, 0.9403, 0.8047, 0.9295, 0.804, 0.9354, 0.7994, 0.9324, 0.8034, 0.9184, 0.8078, 0.9222, 0.7904, 0.9247, 0.8006, 0.9606, 0.7877, 0.9716, 0.7866, 0.9216, 0.8034, 0.9198, 0.8034, 0.9424, 0.7949, 0.9592, 0.7846, 0.9233, 0.8047, 0.9325, 0.8012, 0.9268, 0.8065, 0.9159, 0.8076, 0.9224, 0.8064, 0.9125, 0.8015, 0.9308, 0.8047, 0.9295, 0.8064, 0.9133, 0.7772, 0.9601, 0.7773, 0.9723, 0.7829, 0.9716, 0.7829, 0.9595, 0.7773, 0.9325, 0.7772, 0.9398, 0.783, 0.9425, 0.783, 0.9359, 0.7772, 0.9398, 0.7772, 0.9601, 0.7829, 0.9595, 0.783, 0.9425, 0.804, 0.8599, 0.8065, 0.8843, 0.7868, 0.8784, 0.7899, 0.8496, 0.8065, 0.8843, 0.8034, 0.9198, 0.7846, 0.9233, 0.7868, 0.8784, 0.7896, 0.845, 0.7868, 0.8784, 0.7804, 0.8722, 0.7791, 0.8432, 0.7843, 0.9016, 0.7796, 0.8964, 0.7795, 0.8923, 0.7842, 0.8976, 0.7977, 0.9411, 0.8013, 0.9449, 0.7952, 0.9591, 0.7922, 0.9474, 0.8045, 0.9221, 0.8045, 0.9367, 0.793, 0.9303, 0.7935, 0.9215, 0.8015, 0.913, 0.7999, 0.922, 0.8052, 0.9293, 0.8057, 0.9235, 0.7965, 0.9311, 0.7963, 0.9482, 0.8003, 0.9475, 0.8008, 0.934, 0.807, 0.9419, 0.8028, 0.9494, 0.7985, 0.9438, 0.8025, 0.9349, 0.8022, 0.9296, 0.8066, 0.9419, 0.7966, 0.9513, 0.7924, 0.9387, 0.8025, 0.9399, 0.8058, 0.9416, 0.7991, 0.9468, 0.7953, 0.9468, 0.8049, 0.9334, 0.8084, 0.9299, 0.8013, 0.9449, 0.7977, 0.9411, 0.9042, 0.8808, 0.9009, 0.8753, 0.9008, 0.8496, 0.9058, 0.8468, 0.8954, 0.8768, 0.8883, 0.861, 0.8956, 0.8187, 0.906, 0.8333, 0.7946, 0.9463, 0.7923, 0.9436, 0.796, 0.9371, 0.7987, 0.9416, 0.7987, 0.9416, 0.796, 0.9371, 0.8012, 0.9268, 0.8047, 0.9325, 0.7975, 0.956, 0.794, 0.9506, 0.7962, 0.9432, 0.8002, 0.948, 0.8002, 0.948, 0.7962, 0.9432, 0.7994, 0.9324, 0.804, 0.9354, 0.7983, 0.9331, 0.8002, 0.9386, 0.7926, 0.9468, 0.7928, 0.9296, 0.8018, 0.9183, 0.8093, 0.9291, 0.8034, 0.936, 0.7986, 0.9356, 0.8028, 0.9494, 0.7987, 0.9531, 0.7941, 0.9499, 0.7985, 0.9438, 0.8052, 0.9375, 0.8038, 0.95, 0.7938, 0.9512, 0.7939, 0.9367, 0.8941, 0.8265, 0.91, 0.8301, 0.9102, 0.8357, 0.8941, 0.8265, 0.8941, 0.8265, 0.9102, 0.8357, 0.906, 0.8333, 0.8956, 0.8187, 0.8852, 0.8779, 0.8925, 0.8884, 0.91, 0.8301, 0.8941, 0.8265, 0.888, 0.865, 0.8852, 0.8779, 0.8941, 0.8265, 0.8941, 0.8265, 0.9009, 0.8753, 0.8929, 0.8742, 0.8934, 0.8496, 0.9008, 0.8496, 0.8883, 0.861, 0.888, 0.865, 0.8941, 0.8265, 0.8956, 0.8187, 0.7868, 0.8784, 0.7846, 0.9233, 0.7841, 0.8988, 0.784, 0.8957, 0.8025, 0.9359, 0.8049, 0.9334, 0.7977, 0.9411, 0.7952, 0.9383, 0.8002, 0.9386, 0.8025, 0.9399, 0.7953, 0.9468, 0.7926, 0.9468, 0.7977, 0.9361, 0.7991, 0.9427, 0.8021, 0.9374, 0.8011, 0.9345, 0.7952, 0.9383, 0.7977, 0.9411, 0.7922, 0.9474, 0.7876, 0.9412, 0.793, 0.8276, 0.7881, 0.8435, 0.7786, 0.8417, 0.7793, 0.8195, 0.8009, 0.8379, 0.804, 0.8599, 0.7899, 0.8496, 0.7922, 0.8302, 0.7771, 0.966, 0.7773, 0.9688, 0.783, 0.9709, 0.7832, 0.9637, 0.7815, 0.9504, 0.7778, 0.9473, 0.7772, 0.9219, 0.781, 0.926, 0.7876, 0.8759, 0.7842, 0.8976, 0.7828, 0.8906, 0.7844, 0.8768, 0.7842, 0.8976, 0.7795, 0.8923, 0.7794, 0.8872, 0.7828, 0.8906, 0.7828, 0.8906, 0.7794, 0.8872, 0.7844, 0.8768, 0.7791, 0.8748, 0.7844, 0.8768, 0.7794, 0.8872, 0.8827, 0.8945, 0.8866, 0.8992, 0.8849, 0.8986, 0.8825, 0.8959, 0.7694, 0.6383, 0.7561, 0.6257, 0.7561, 0.5849, 0.7715, 0.6106, 0.7561, 0.6388, 0.7689, 0.6427, 0.7739, 0.6184, 0.7561, 0.5998, 0.7734, 0.6403, 0.7596, 0.6362, 0.7577, 0.6104, 0.7819, 0.6177, 0.8826, 0.8212, 0.9017, 0.8212, 0.8981, 0.8605, 0.8826, 0.8629, 0.9017, 0.8212, 0.9021, 0.8287, 0.8981, 0.8593, 0.8981, 0.8605, 0.9015, 0.8224, 0.8863, 0.8243, 0.8858, 0.8523, 0.9026, 0.8493, 0.9021, 0.8287, 0.8973, 0.8026, 0.8826, 0.8084, 0.8826, 0.8372, 0.8945, 0.7938, 0.8945, 0.7688, 0.8802, 0.7669, 0.8802, 0.7951, 0.8826, 0.8084, 0.8826, 0.7432, 0.8826, 0.7564, 0.8826, 0.7909, 0.8826, 0.8212, 0.8826, 0.7909, 0.899, 0.7917, 0.9017, 0.8212, 0.8826, 0.8372, 0.8826, 0.8084, 0.8826, 0.7909, 0.8826, 0.8212, 0.9087, 0.8145, 0.9032, 0.7871, 0.8855, 0.7972, 0.89, 0.8215, 0.8959, 0.7558, 0.898, 0.7281, 0.8826, 0.7024, 0.8826, 0.7432, 0.8973, 0.8026, 0.8959, 0.7558, 0.8826, 0.7432, 0.8826, 0.8084, 0.8826, 0.7909, 0.8826, 0.7564, 0.8954, 0.7603, 0.899, 0.7917, 0.9032, 0.7871, 0.8999, 0.7579, 0.8861, 0.7538, 0.8855, 0.7972, 0.8826, 0.7174, 0.8826, 0.7024, 0.898, 0.7281, 0.9004, 0.736, 0.8826, 0.7564, 0.8826, 0.7174, 0.9004, 0.736, 0.8954, 0.7603, 0.8999, 0.7579, 0.9084, 0.7353, 0.8842, 0.728, 0.8861, 0.7538, 0.8826, 0.7432, 0.8826, 0.7024, 0.8826, 0.7174, 0.8826, 0.7564, 0.8996, 0.8422, 0.895, 0.8448, 0.8937, 0.8318, 0.898, 0.8246, 0.9312, 0.7898, 0.9456, 0.7501, 0.9474, 0.752, 0.9482, 0.7563, 0.9366, 0.7984, 0.9082, 0.8161, 0.9184, 0.7974, 0.9237, 0.8054, 0.9116, 0.8302, 0.9323, 0.8037, 0.9363, 0.798, 0.9321, 0.7905, 0.9288, 0.7977, 0.8973, 0.7878, 0.8978, 0.7787, 0.9067, 0.7772, 0.9073, 0.7861, 0.9279, 0.7969, 0.9312, 0.7898, 0.9366, 0.7984, 0.9326, 0.804, 0.9019, 0.8364, 0.9009, 0.8485, 0.8916, 0.8478, 0.891, 0.8382, 0.9003, 0.8446, 0.8955, 0.8466, 0.8961, 0.857, 0.9011, 0.8588, 0.8945, 0.7075, 0.8905, 0.6997, 0.8916, 0.6777, 0.8959, 0.6793, 0.8932, 0.7449, 0.8886, 0.7427, 0.8887, 0.7592, 0.8934, 0.766, 0.906, 0.7933, 0.9022, 0.7542, 0.9003, 0.7516, 0.8976, 0.7515, 0.896, 0.754, 0.8979, 0.7929, 0.9285, 0.7811, 0.9412, 0.7492, 0.9437, 0.7482, 0.9456, 0.7501, 0.9312, 0.7898, 0.9363, 0.798, 0.9479, 0.7561, 0.9472, 0.7516, 0.9463, 0.7505, 0.9321, 0.7905, 0.9463, 0.7505, 0.9567, 0.7191, 0.9558, 0.7181, 0.9454, 0.7494, 0.9367, 0.8141, 0.9386, 0.8055, 0.9355, 0.799, 0.9328, 0.8109, 0.9126, 0.8323, 0.9248, 0.8064, 0.9211, 0.7998, 0.9104, 0.821, 0.9116, 0.8302, 0.9237, 0.8054, 0.929, 0.8134, 0.915, 0.8442, 0.9036, 0.8359, 0.9062, 0.8073, 0.8968, 0.8069, 0.8939, 0.8353, 0.8902, 0.7919, 0.903, 0.79, 0.9028, 0.7727, 0.8901, 0.7708, 0.916, 0.7562, 0.9197, 0.7728, 0.904, 0.7798, 0.9007, 0.7639, 0.9003, 0.8446, 0.9126, 0.8323, 0.9104, 0.821, 0.8995, 0.8304, 0.8996, 0.8422, 0.9116, 0.8302, 0.915, 0.8442, 0.9013, 0.8598, 0.898, 0.8246, 0.9082, 0.8161, 0.9116, 0.8302, 0.8996, 0.8422, 0.9011, 0.8588, 0.9148, 0.8435, 0.9126, 0.8323, 0.9003, 0.8446, 0.8912, 0.8143, 0.8952, 0.7946, 0.9084, 0.7924, 0.9074, 0.8098, 0.9148, 0.8435, 0.9286, 0.813, 0.9248, 0.8064, 0.9126, 0.8323, 0.8978, 0.7787, 0.8954, 0.7486, 0.8968, 0.746, 0.9016, 0.7454, 0.9034, 0.7476, 0.9067, 0.7772, 0.9386, 0.8055, 0.9449, 0.7595, 0.9439, 0.759, 0.9417, 0.7612, 0.9355, 0.799, 0.8995, 0.8304, 0.8949, 0.8363, 0.8955, 0.8466, 0.9003, 0.8446, 0.9028, 0.8244, 0.9019, 0.8364, 0.891, 0.8382, 0.8905, 0.8286, 0.9472, 0.7516, 0.9578, 0.7204, 0.9567, 0.7191, 0.9463, 0.7505, 0.9237, 0.7906, 0.9285, 0.7811, 0.9312, 0.7898, 0.9279, 0.7969, 0.9013, 0.8598, 0.8963, 0.8578, 0.895, 0.8448, 0.8996, 0.8422, 0.9279, 0.7969, 0.9258, 0.8012, 0.921, 0.794, 0.9237, 0.7906, 0.9258, 0.8012, 0.9237, 0.8054, 0.9184, 0.7974, 0.921, 0.794, 0.9168, 0.7361, 0.9189, 0.7381, 0.9167, 0.7587, 0.9143, 0.7596, 0.909, 0.7616, 0.9112, 0.7633, 0.9093, 0.781, 0.9068, 0.7822, 0.9062, 0.8073, 0.9061, 0.8028, 0.8975, 0.8024, 0.8968, 0.8069, 0.9061, 0.8028, 0.9058, 0.7986, 0.898, 0.7982, 0.8975, 0.8024, 0.9345, 0.8246, 0.9356, 0.8194, 0.9313, 0.8157, 0.9297, 0.8204, 0.9356, 0.8194, 0.9367, 0.8141, 0.9328, 0.8109, 0.9313, 0.8157, 0.9326, 0.804, 0.9307, 0.8086, 0.9258, 0.8012, 0.9279, 0.7969, 0.9307, 0.8086, 0.929, 0.8134, 0.9237, 0.8054, 0.9258, 0.8012, 0.9286, 0.813, 0.9304, 0.8082, 0.9268, 0.8021, 0.9248, 0.8064, 0.9304, 0.8082, 0.9323, 0.8037, 0.9288, 0.7977, 0.9268, 0.8021, 0.9267, 0.705, 0.9304, 0.7052, 0.9301, 0.6909, 0.9264, 0.6911, 0.9489, 0.7535, 0.959, 0.7221, 0.9591, 0.722, 0.9487, 0.7534, 0.9551, 0.7176, 0.9471, 0.739, 0.948, 0.7401, 0.956, 0.7187, 0.9437, 0.7482, 0.9548, 0.7173, 0.956, 0.7187, 0.9456, 0.7501, 0.9456, 0.7501, 0.956, 0.7187, 0.9574, 0.7204, 0.9474, 0.752, 0.9436, 0.7475, 0.9541, 0.7161, 0.9537, 0.7157, 0.9426, 0.7469, 0.9489, 0.7535, 0.9482, 0.7563, 0.9474, 0.752, 0.9437, 0.7482, 0.9412, 0.7492, 0.9426, 0.7469, 0.9436, 0.7475, 0.943, 0.7503, 0.9454, 0.7494, 0.9472, 0.7516, 0.9479, 0.7561, 0.9487, 0.7534, 0.9436, 0.7475, 0.9454, 0.7494, 0.9558, 0.7181, 0.9541, 0.7161, 0.9489, 0.7535, 0.9474, 0.752, 0.9574, 0.7204, 0.959, 0.7221, 0.9437, 0.7482, 0.9426, 0.7469, 0.9537, 0.7157, 0.9548, 0.7173, 0.9591, 0.722, 0.9578, 0.7204, 0.9472, 0.7516, 0.9487, 0.7534, 0.9575, 0.7201, 0.9495, 0.7414, 0.9486, 0.7404, 0.9566, 0.719, 0.9545, 0.7167, 0.9541, 0.7161, 0.9558, 0.7181, 0.9559, 0.7182, 0.9585, 0.7215, 0.959, 0.7221, 0.9574, 0.7204, 0.9572, 0.7201, 0.9551, 0.7176, 0.9548, 0.7173, 0.9537, 0.7157, 0.9542, 0.7163, 0.9575, 0.7201, 0.9578, 0.7204, 0.9591, 0.722, 0.9587, 0.7215, 0.9542, 0.7163, 0.9537, 0.7157, 0.9541, 0.7161, 0.9545, 0.7167, 0.956, 0.7187, 0.956, 0.7187, 0.9548, 0.7173, 0.9551, 0.7176, 0.9559, 0.7182, 0.9558, 0.7181, 0.9567, 0.7191, 0.9566, 0.719, 0.9587, 0.7215, 0.9591, 0.722, 0.959, 0.7221, 0.9585, 0.7215, 0.9566, 0.719, 0.9567, 0.7191, 0.9578, 0.7204, 0.9575, 0.7201, 0.9572, 0.7201, 0.9574, 0.7204, 0.956, 0.7187, 0.956, 0.7187, 0.9507, 0.7428, 0.9505, 0.7429, 0.9492, 0.7415, 0.948, 0.7401, 0.9486, 0.7404, 0.9495, 0.7414, 0.9462, 0.7376, 0.9465, 0.738, 0.9479, 0.7396, 0.9486, 0.7404, 0.948, 0.7401, 0.9471, 0.739, 0.9542, 0.7163, 0.9462, 0.7376, 0.9471, 0.739, 0.9551, 0.7176, 0.956, 0.7187, 0.948, 0.7401, 0.9492, 0.7415, 0.9572, 0.7201, 0.9566, 0.719, 0.9486, 0.7404, 0.9479, 0.7396, 0.9559, 0.7182, 0.9587, 0.7215, 0.9507, 0.7428, 0.9495, 0.7414, 0.9575, 0.7201, 0.9559, 0.7182, 0.9479, 0.7396, 0.9465, 0.738, 0.9545, 0.7167, 0.9585, 0.7215, 0.9505, 0.7429, 0.9507, 0.7428, 0.9587, 0.7215, 0.9545, 0.7167, 0.9465, 0.738, 0.9462, 0.7376, 0.9542, 0.7163, 0.9572, 0.7201, 0.9492, 0.7415, 0.9505, 0.7429, 0.9585, 0.7215, 0.9403, 0.6912, 0.9484, 0.7009, 0.9476, 0.7, 0.9398, 0.6886, 0.9406, 0.6495, 0.938, 0.6245, 0.9362, 0.6243, 0.9389, 0.6467, 0.9474, 0.7011, 0.9442, 0.6882, 0.9401, 0.6904, 0.9413, 0.7033, 0.9452, 0.689, 0.9426, 0.6791, 0.9484, 0.6772, 0.9527, 0.6874, 0.9476, 0.7, 0.9465, 0.686, 0.939, 0.6782, 0.9398, 0.6886, 0.9407, 0.6938, 0.9385, 0.6814, 0.9478, 0.6855, 0.9492, 0.7017, 0.9354, 0.6186, 0.9317, 0.5928, 0.9264, 0.5959, 0.9285, 0.6177, 0.9335, 0.6427, 0.9322, 0.6221, 0.9361, 0.6217, 0.9385, 0.6441, 0.9401, 0.6811, 0.9377, 0.6523, 0.9429, 0.6539, 0.9459, 0.6791, 0.9385, 0.6441, 0.9361, 0.6217, 0.9401, 0.6212, 0.9426, 0.6465, 0.926, 0.5936, 0.925, 0.5833, 0.9287, 0.5811, 0.9301, 0.5913, 0.9293, 0.6216, 0.926, 0.5936, 0.9301, 0.5913, 0.9349, 0.6218, 0.938, 0.6245, 0.9311, 0.5995, 0.9298, 0.6014, 0.9362, 0.6243, 0.9361, 0.6217, 0.9302, 0.6, 0.9326, 0.5975, 0.9401, 0.6212, 0.9322, 0.6221, 0.9278, 0.6026, 0.9302, 0.6, 0.9361, 0.6217, 0.9397, 0.6247, 0.9325, 0.5976, 0.9311, 0.5995, 0.938, 0.6245, 0.925, 0.5823, 0.9246, 0.5836, 0.9296, 0.5811, 0.9296, 0.5804, 0.9389, 0.6422, 0.9354, 0.6186, 0.9285, 0.6177, 0.9317, 0.6387, 0.9398, 0.6886, 0.939, 0.6782, 0.9388, 0.6798, 0.9403, 0.6912, 0.9535, 0.6988, 0.9482, 0.686, 0.9442, 0.6882, 0.9474, 0.7011, 0.9442, 0.6882, 0.9416, 0.6594, 0.9397, 0.6563, 0.9401, 0.6904, 0.9407, 0.6938, 0.9492, 0.7017, 0.9484, 0.7009, 0.9403, 0.6912, 0.9482, 0.686, 0.9436, 0.6626, 0.9416, 0.6594, 0.9442, 0.6882, 0.9465, 0.686, 0.9405, 0.6522, 0.9333, 0.6488, 0.939, 0.6782, 0.9426, 0.6791, 0.9396, 0.6539, 0.944, 0.6564, 0.9484, 0.6772, 0.9385, 0.6814, 0.9351, 0.6585, 0.9417, 0.6609, 0.9478, 0.6855, 0.9422, 0.6523, 0.9397, 0.6247, 0.938, 0.6245, 0.9406, 0.6495, 0.9385, 0.6441, 0.939, 0.649, 0.934, 0.6475, 0.9335, 0.6427, 0.939, 0.649, 0.9396, 0.6539, 0.9344, 0.6523, 0.934, 0.6475, 0.9396, 0.6502, 0.9405, 0.6554, 0.9343, 0.6531, 0.9335, 0.648, 0.9405, 0.6554, 0.9417, 0.6609, 0.9351, 0.6585, 0.9343, 0.6531, 0.9406, 0.6495, 0.9411, 0.6544, 0.9428, 0.6573, 0.9422, 0.6523, 0.9411, 0.6544, 0.9416, 0.6594, 0.9436, 0.6626, 0.9428, 0.6573, 0.9317, 0.6387, 0.9325, 0.6438, 0.9397, 0.6474, 0.9389, 0.6422, 0.9325, 0.6438, 0.9333, 0.6488, 0.9405, 0.6522, 0.9397, 0.6474, 0.9426, 0.6465, 0.9432, 0.6514, 0.939, 0.649, 0.9385, 0.6441, 0.9432, 0.6514, 0.944, 0.6564, 0.9396, 0.6539, 0.939, 0.649, 0.9389, 0.6467, 0.9394, 0.6516, 0.9411, 0.6544, 0.9406, 0.6495, 0.9394, 0.6516, 0.9397, 0.6563, 0.9416, 0.6594, 0.9411, 0.6544, 0.9335, 0.648, 0.9293, 0.6216, 0.9349, 0.6218, 0.9396, 0.6502, 0.9248, 0.5833, 0.9248, 0.5831, 0.9303, 0.5811, 0.9296, 0.581, 0.925, 0.5833, 0.9248, 0.5833, 0.9296, 0.581, 0.9287, 0.5811, 0.9302, 0.6, 0.9281, 0.5898, 0.9317, 0.5878, 0.9326, 0.5975, 0.9325, 0.5976, 0.9316, 0.5878, 0.9291, 0.5897, 0.9311, 0.5995, 0.9311, 0.5995, 0.9291, 0.5897, 0.9275, 0.5909, 0.9298, 0.6014, 0.9278, 0.6026, 0.9254, 0.5912, 0.9281, 0.5898, 0.9302, 0.6, 0.9297, 0.585, 0.9296, 0.5811, 0.9246, 0.5836, 0.9247, 0.5878, 0.9306, 0.5887, 0.9297, 0.585, 0.9247, 0.5878, 0.926, 0.5913, 0.9377, 0.618, 0.9304, 0.6182, 0.9296, 0.6147, 0.936, 0.6101, 0.9336, 0.6113, 0.9265, 0.616, 0.9272, 0.6191, 0.9353, 0.6185, 0.9275, 0.5909, 0.9237, 0.5922, 0.9254, 0.5994, 0.9298, 0.6014, 0.936, 0.6187, 0.9319, 0.6166, 0.9302, 0.6086, 0.9337, 0.6073, 0.9317, 0.5928, 0.9306, 0.5887, 0.926, 0.5913, 0.9264, 0.5959, 0.9248, 0.5831, 0.925, 0.5823, 0.9296, 0.5804, 0.9303, 0.5811, 0.7963, 0.9482, 0.8003, 0.9475, 0.7999, 0.9572, 0.7963, 0.9602, 0.8045, 0.9367, 0.793, 0.9303, 0.7969, 0.9445, 0.8045, 0.9512, 0.8015, 0.9308, 0.8047, 0.9295, 0.8024, 0.9403, 0.7957, 0.9476, 0.804, 0.9354, 0.8078, 0.9222, 0.8034, 0.9184, 0.7994, 0.9324, 0.7904, 0.9247, 0.7866, 0.9216, 0.7877, 0.9716, 0.8006, 0.9606, 0.8034, 0.9198, 0.7846, 0.9233, 0.7949, 0.9592, 0.8034, 0.9424, 0.8047, 0.9325, 0.8076, 0.9224, 0.8065, 0.9159, 0.8012, 0.9268, 0.8064, 0.9125, 0.8064, 0.9133, 0.8047, 0.9295, 0.8015, 0.9308, 0.7772, 0.9601, 0.7829, 0.9595, 0.7829, 0.9716, 0.7773, 0.9723, 0.7773, 0.9325, 0.783, 0.9359, 0.783, 0.9425, 0.7772, 0.9398, 0.7772, 0.9398, 0.783, 0.9425, 0.7829, 0.9595, 0.7772, 0.9601, 0.804, 0.8599, 0.7899, 0.8496, 0.7868, 0.8784, 0.8065, 0.8843, 0.8065, 0.8843, 0.7868, 0.8784, 0.7846, 0.9233, 0.8034, 0.9198, 0.7896, 0.845, 0.7791, 0.8432, 0.7804, 0.8722, 0.7868, 0.8784, 0.7843, 0.9016, 0.7842, 0.8976, 0.7795, 0.8923, 0.7796, 0.8964, 0.7977, 0.9411, 0.7922, 0.9474, 0.7952, 0.9591, 0.8013, 0.9449, 0.8045, 0.9221, 0.7935, 0.9215, 0.793, 0.9303, 0.8045, 0.9367, 0.8015, 0.913, 0.8057, 0.9235, 0.8052, 0.9293, 0.7999, 0.922, 0.7965, 0.9311, 0.8008, 0.934, 0.8003, 0.9475, 0.7963, 0.9482, 0.807, 0.9419, 0.8025, 0.9349, 0.7985, 0.9438, 0.8028, 0.9494, 0.8022, 0.9296, 0.7924, 0.9387, 0.7966, 0.9513, 0.8066, 0.9419, 0.8025, 0.9399, 0.7953, 0.9468, 0.7991, 0.9468, 0.8058, 0.9416, 0.8049, 0.9334, 0.7977, 0.9411, 0.8013, 0.9449, 0.8084, 0.9299, 0.9042, 0.8808, 0.9058, 0.8468, 0.9008, 0.8496, 0.9009, 0.8753, 0.8954, 0.8768, 0.906, 0.8333, 0.8956, 0.8187, 0.8883, 0.861, 0.7946, 0.9463, 0.7987, 0.9416, 0.796, 0.9371, 0.7923, 0.9436, 0.7987, 0.9416, 0.8047, 0.9325, 0.8012, 0.9268, 0.796, 0.9371, 0.7975, 0.956, 0.8002, 0.948, 0.7962, 0.9432, 0.794, 0.9506, 0.8002, 0.948, 0.804, 0.9354, 0.7994, 0.9324, 0.7962, 0.9432, 0.7983, 0.9331, 0.7928, 0.9296, 0.7926, 0.9468, 0.8002, 0.9386, 0.8018, 0.9183, 0.7986, 0.9356, 0.8034, 0.936, 0.8093, 0.9291, 0.8028, 0.9494, 0.7985, 0.9438, 0.7941, 0.9499, 0.7987, 0.9531, 0.8052, 0.9375, 0.7939, 0.9367, 0.7938, 0.9512, 0.8038, 0.95, 0.8941, 0.8265, 0.8941, 0.8265, 0.9102, 0.8357, 0.91, 0.8301, 0.8941, 0.8265, 0.8956, 0.8187, 0.906, 0.8333, 0.9102, 0.8357, 0.8852, 0.8779, 0.8941, 0.8265, 0.91, 0.8301, 0.8925, 0.8884, 0.888, 0.865, 0.8941, 0.8265, 0.8941, 0.8265, 0.8852, 0.8779, 0.9009, 0.8753, 0.9008, 0.8496, 0.8934, 0.8496, 0.8929, 0.8742, 0.8883, 0.861, 0.8956, 0.8187, 0.8941, 0.8265, 0.888, 0.865, 0.7868, 0.8784, 0.784, 0.8957, 0.7841, 0.8988, 0.7846, 0.9233, 0.8025, 0.9359, 0.7952, 0.9383, 0.7977, 0.9411, 0.8049, 0.9334, 0.8002, 0.9386, 0.7926, 0.9468, 0.7953, 0.9468, 0.8025, 0.9399, 0.7977, 0.9361, 0.8011, 0.9345, 0.8021, 0.9374, 0.7991, 0.9427, 0.7952, 0.9383, 0.7876, 0.9412, 0.7922, 0.9474, 0.7977, 0.9411, 0.793, 0.8276, 0.7793, 0.8195, 0.7786, 0.8417, 0.7881, 0.8435, 0.8009, 0.8379, 0.7922, 0.8302, 0.7899, 0.8496, 0.804, 0.8599, 0.7771, 0.966, 0.7832, 0.9637, 0.783, 0.9709, 0.7773, 0.9688, 0.7815, 0.9504, 0.781, 0.926, 0.7772, 0.9219, 0.7778, 0.9473, 0.7876, 0.8759, 0.7844, 0.8768, 0.7828, 0.8906, 0.7842, 0.8976, 0.7842, 0.8976, 0.7828, 0.8906, 0.7794, 0.8872, 0.7795, 0.8923, 0.7828, 0.8906, 0.7844, 0.8768, 0.7794, 0.8872, 0.7791, 0.8748, 0.7794, 0.8872, 0.7844, 0.8768, 0.8827, 0.8945, 0.8825, 0.8959, 0.8849, 0.8986, 0.8866, 0.8992, 0.7694, 0.6383, 0.7715, 0.6106, 0.7561, 0.5849, 0.7561, 0.6257, 0.7561, 0.6388, 0.7561, 0.5998, 0.7739, 0.6184, 0.7689, 0.6427, 0.7734, 0.6403, 0.7819, 0.6177, 0.7577, 0.6104, 0.7596, 0.6362])
me_cube_002.materials.append(mat_material_001)
me_cube_002.use_remesh_fix_poles = True
me_cube_002.use_remesh_preserve_attributes = False
me_cube_002.update()

# ---- objects
ob_cube_001 = bpy.data.objects.new('Cube.001', me_cube_002)

# ---- transforms, parenting, visibility, modifiers, constraints
ob_cube_001.location = (0.0, 0.0, 0.0)
ob_cube_001.scale = (0.1559, 0.1559, 0.1559)

# ---- collection membership
col_collection.objects.link(ob_cube_001)

# ---- scene / render settings (as saved in the file)
scene.frame_start = 1; scene.frame_end = 250; scene.frame_set(82)
scene.render.engine = 'BLENDER_EEVEE_NEXT'
scene.cycles.use_denoising = False
scene.cycles.samples = 128
scene.cycles.sampling_pattern = 'TABULATED_SOBOL'
scene.cycles.use_adaptive_sampling = False
scene.cycles.use_light_tree = False
scene.view_settings.view_transform = 'Filmic'
bpy.context.view_layer.update()

# ---- added for rendering (the .blend has no active camera and no usable light): camera, sun
cam_auto = bpy.data.cameras.new('AutoCamera')
cam_auto.lens = 50.0
cam_auto.sensor_width = 36.0
cam_auto.clip_end = 1000.0
ob_auto_camera = bpy.data.objects.new('AutoCamera', cam_auto)
scene.collection.objects.link(ob_auto_camera)
ob_auto_camera.location = (2.50365, -3.05484, 3.13405)
ob_auto_camera.rotation_euler = (1.09748, -7.21219e-08, 0.694738)
scene.camera = ob_auto_camera
light_auto_sun = bpy.data.lights.new('AutoSun', 'SUN')
light_auto_sun.energy = 3.0
light_auto_sun.angle = 0.0523599
ob_auto_sun = bpy.data.objects.new('AutoSun', light_auto_sun)
scene.collection.objects.link(ob_auto_sun)
ob_auto_sun.rotation_euler = (0.872665, 0.174533, 0.523599)
bpy.context.view_layer.update()
